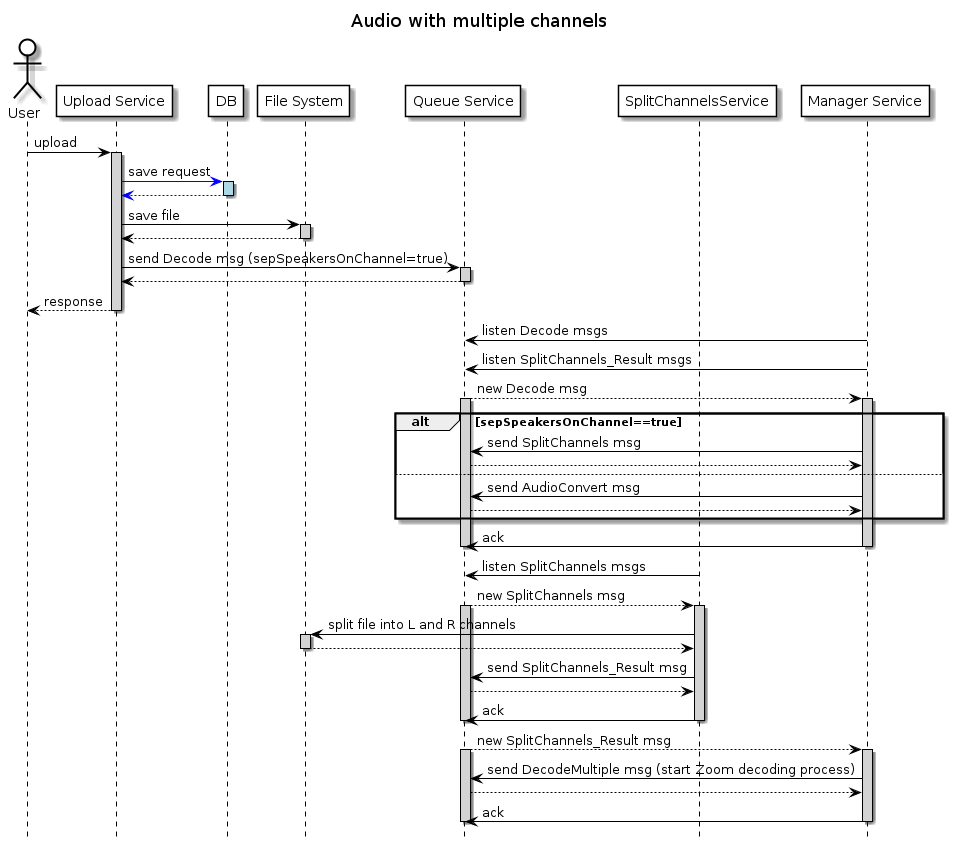

The diagram above was rendered by PlantUML. Its source (embedded in the PNG):
@startuml MultipleChannels

skinparam sequence {
    ParticipantBorderColor Black
    ActorBorderColor Black

    ParticipantBackgroundColor White
    ActorBackgroundColor White

    ArrowColor black
    LifeLineBorderColor black
    LifeLineBackgroundColor lightgray

    BoxBorderColor black
}
skinparam databaseBackgroundColor White
skinparam dataBaseBorderColor Blue

hide footbox
title Audio with multiple channels


actor User
participant "Upload Service" as upload
participant "DB" as db
participant "File System" as fs
participant "Queue Service" as queue
participant "SplitChannelsService" as ms
participant "Manager Service" as manager

User -> upload: upload
activate upload

upload -[#blue]> db: save request
activate db #lightblue
db -[#blue]-> upload:
deactivate db

upload -> fs: save file
activate fs
fs --> upload:
deactivate fs

upload -> queue: send Decode msg (sepSpeakersOnChannel=true)
activate queue
queue --> upload:
deactivate queue

upload --> User: response
deactivate upload

manager -> queue: listen Decode msgs
manager -> queue: listen SplitChannels_Result msgs

queue --> manager: new Decode msg
activate queue
activate manager
alt sepSpeakersOnChannel==true
    manager -> queue: send SplitChannels msg
    queue --> manager:
else     
    manager -> queue: send AudioConvert msg
    queue --> manager:
end
manager -> queue: ack
deactivate manager
deactivate queue


ms -> queue: listen SplitChannels msgs

queue --> ms: new SplitChannels msg
activate queue
activate ms
ms -> fs: split file into L and R channels
activate fs
fs --> ms:
deactivate fs

ms -> queue: send SplitChannels_Result msg
queue --> ms

ms -> queue: ack
deactivate queue
deactivate ms

queue --> manager: new SplitChannels_Result msg
activate queue
activate manager
manager -> queue: send DecodeMultiple msg (start Zoom decoding process)
queue --> manager:
manager -> queue: ack
deactivate manager
deactivate queue

@enduml